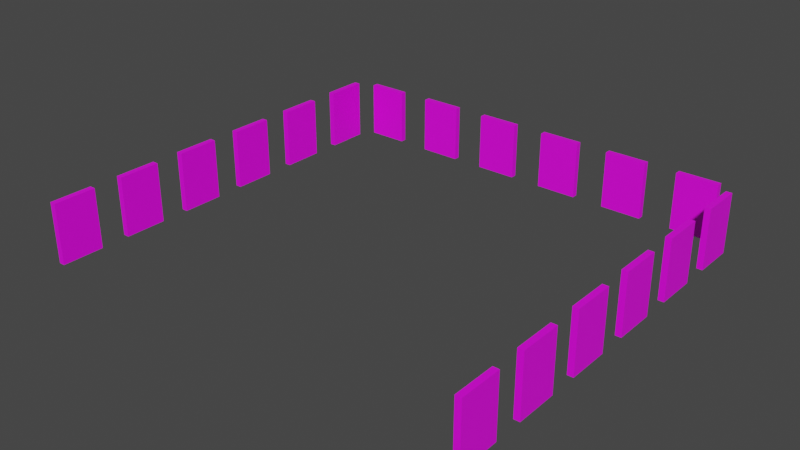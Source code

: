 # Source: comics.blend  (saved by Blender 2.93.20; exported with 4.5.12 LTS)
import bpy
from mathutils import Matrix  # noqa: F401  (used for matrix-valued properties, if any)

bpy.ops.wm.read_factory_settings(use_empty=True)
scene = bpy.context.scene
scene.name = 'Scene'

# ---- collections
col_garage = bpy.data.collections.new('Garage'); scene.collection.children.link(col_garage)

# ---- images (referenced by path relative to the original .blend; pixels are not part of the script)
import os
ASSET_DIR = os.environ.get("B2B_ASSET_DIR", "")  # directory of the original .blend (textures are referenced by path, not embedded)
HERE = os.path.dirname(os.path.abspath(__file__))  # packed textures are extracted next to this script under _unpacked/

def load_image(name, relpath, width, height, colorspace="sRGB"):
    """Load a texture the original file referenced (path relative to the .blend, or extracted next to this script)."""
    p = next((c for c in (os.path.join(HERE, relpath), os.path.join(ASSET_DIR, relpath)) if relpath and os.path.exists(c)), "")
    if p:
        img = bpy.data.images.load(p, check_existing=True)
        img.name = name
    else:  # same state as the original file: an image datablock whose file is absent (Cycles renders it pink)
        img = bpy.data.images.new(name, width, height)
        img.source = "FILE"
        img.filepath = "//" + (relpath or name)
    img.colorspace_settings.name = colorspace
    return img
img_c12_jpg = load_image('c12.jpg', 'c12.jpg', 1024, 1024, 'sRGB')
img_c11_jpg = load_image('c11.jpg', 'c11.jpg', 1024, 1024, 'sRGB')
img_c10_png = load_image('c10.png', 'c10.png', 1024, 1024, 'sRGB')
img_c9_jpg = load_image('c9.jpg', 'c9.jpg', 1024, 1024, 'sRGB')
img_c8_jpg = load_image('c8.jpg', 'c8.jpg', 1024, 1024, 'sRGB')
img_c7_jpg = load_image('c7.jpg', 'c7.jpg', 1024, 1024, 'sRGB')
img_c6_jpg = load_image('c6.jpg', 'c6.jpg', 1024, 1024, 'sRGB')
img_c5_jpg = load_image('c5.jpg', 'c5.jpg', 1024, 1024, 'sRGB')
img_c4_jpg = load_image('c4.jpg', 'c4.jpg', 1024, 1024, 'sRGB')
img_c3_jpg = load_image('c3.jpg', 'c3.jpg', 1024, 1024, 'sRGB')
img_c2_jpg = load_image('c2.jpg', 'c2.jpg', 1024, 1024, 'sRGB')
img_c1_jpg = load_image('c1.jpg', 'c1.jpg', 1024, 1024, 'sRGB')

# ---- materials (node trees are filled in below, after node groups)
mat_c12 = bpy.data.materials.new('c12')
mat_c12.use_transparent_shadow = False
mat_c11 = bpy.data.materials.new('c11')
mat_c11.use_transparent_shadow = False
mat_c10 = bpy.data.materials.new('c10')
mat_c10.use_transparent_shadow = False
mat_c9 = bpy.data.materials.new('c9')
mat_c9.use_transparent_shadow = False
mat_c8 = bpy.data.materials.new('c8')
mat_c8.use_transparent_shadow = False
mat_c7 = bpy.data.materials.new('c7')
mat_c7.use_transparent_shadow = False
mat_c6 = bpy.data.materials.new('c6')
mat_c6.use_transparent_shadow = False
mat_c5 = bpy.data.materials.new('c5')
mat_c5.use_transparent_shadow = False
mat_c4 = bpy.data.materials.new('c4')
mat_c4.use_transparent_shadow = False
mat_c3 = bpy.data.materials.new('c3')
mat_c3.use_transparent_shadow = False
mat_material = bpy.data.materials.new('Material')
mat_material.use_transparent_shadow = False
mat_c1 = bpy.data.materials.new('c1')
mat_c1.use_transparent_shadow = False

# ---- material node trees
mat_c12.use_nodes = True; mat_c12.node_tree.nodes.clear()
_N = mat_c12.node_tree.nodes; _L = mat_c12.node_tree.links
n0 = _N.new('ShaderNodeBsdfPrincipled'); n0.name = 'Principled BSDF'; n0.location = (10, 300)
n0.distribution = 'GGX'
n0.subsurface_method = 'BURLEY'
n0.inputs[3].default_value = 1.45
n0.inputs[27].default_value = (0.0, 0.0, 0.0, 1.0)
n0.inputs[28].default_value = 1.0
n1 = _N.new('ShaderNodeOutputMaterial'); n1.name = 'Material Output'; n1.location = (300, 300)
n2 = _N.new('ShaderNodeTexImage'); n2.name = 'Image Texture'; n2.location = (-280, 280)
n2.image = img_c12_jpg
_L.new(n0.outputs[0], n1.inputs[0])
_L.new(n2.outputs[0], n0.inputs[0])
n1.is_active_output = True
mat_c11.use_nodes = True; mat_c11.node_tree.nodes.clear()
_N = mat_c11.node_tree.nodes; _L = mat_c11.node_tree.links
n0 = _N.new('ShaderNodeBsdfPrincipled'); n0.name = 'Principled BSDF'; n0.location = (10, 300)
n0.distribution = 'GGX'
n0.subsurface_method = 'BURLEY'
n0.inputs[3].default_value = 1.45
n0.inputs[27].default_value = (0.0, 0.0, 0.0, 1.0)
n0.inputs[28].default_value = 1.0
n1 = _N.new('ShaderNodeOutputMaterial'); n1.name = 'Material Output'; n1.location = (300, 300)
n2 = _N.new('ShaderNodeTexImage'); n2.name = 'Image Texture'; n2.location = (-280, 280)
n2.image = img_c11_jpg
_L.new(n0.outputs[0], n1.inputs[0])
_L.new(n2.outputs[0], n0.inputs[0])
n1.is_active_output = True
mat_c10.use_nodes = True; mat_c10.node_tree.nodes.clear()
_N = mat_c10.node_tree.nodes; _L = mat_c10.node_tree.links
n0 = _N.new('ShaderNodeBsdfPrincipled'); n0.name = 'Principled BSDF'; n0.location = (10, 300)
n0.distribution = 'GGX'
n0.subsurface_method = 'BURLEY'
n0.inputs[3].default_value = 1.45
n0.inputs[27].default_value = (0.0, 0.0, 0.0, 1.0)
n0.inputs[28].default_value = 1.0
n1 = _N.new('ShaderNodeOutputMaterial'); n1.name = 'Material Output'; n1.location = (300, 300)
n2 = _N.new('ShaderNodeTexImage'); n2.name = 'Image Texture'; n2.location = (-280, 280)
n2.image = img_c10_png
_L.new(n0.outputs[0], n1.inputs[0])
_L.new(n2.outputs[0], n0.inputs[0])
n1.is_active_output = True
mat_c9.use_nodes = True; mat_c9.node_tree.nodes.clear()
_N = mat_c9.node_tree.nodes; _L = mat_c9.node_tree.links
n0 = _N.new('ShaderNodeBsdfPrincipled'); n0.name = 'Principled BSDF'; n0.location = (10, 300)
n0.distribution = 'GGX'
n0.subsurface_method = 'BURLEY'
n0.inputs[3].default_value = 1.45
n0.inputs[27].default_value = (0.0, 0.0, 0.0, 1.0)
n0.inputs[28].default_value = 1.0
n1 = _N.new('ShaderNodeOutputMaterial'); n1.name = 'Material Output'; n1.location = (300, 300)
n2 = _N.new('ShaderNodeTexImage'); n2.name = 'Image Texture'; n2.location = (-280, 280)
n2.image = img_c9_jpg
_L.new(n0.outputs[0], n1.inputs[0])
_L.new(n2.outputs[0], n0.inputs[0])
n1.is_active_output = True
mat_c8.use_nodes = True; mat_c8.node_tree.nodes.clear()
_N = mat_c8.node_tree.nodes; _L = mat_c8.node_tree.links
n0 = _N.new('ShaderNodeBsdfPrincipled'); n0.name = 'Principled BSDF'; n0.location = (10, 300)
n0.distribution = 'GGX'
n0.subsurface_method = 'BURLEY'
n0.inputs[3].default_value = 1.45
n0.inputs[27].default_value = (0.0, 0.0, 0.0, 1.0)
n0.inputs[28].default_value = 1.0
n1 = _N.new('ShaderNodeOutputMaterial'); n1.name = 'Material Output'; n1.location = (300, 300)
n2 = _N.new('ShaderNodeTexImage'); n2.name = 'Image Texture'; n2.location = (-280, 280)
n2.image = img_c8_jpg
_L.new(n0.outputs[0], n1.inputs[0])
_L.new(n2.outputs[0], n0.inputs[0])
n1.is_active_output = True
mat_c7.use_nodes = True; mat_c7.node_tree.nodes.clear()
_N = mat_c7.node_tree.nodes; _L = mat_c7.node_tree.links
n0 = _N.new('ShaderNodeBsdfPrincipled'); n0.name = 'Principled BSDF'; n0.location = (10, 300)
n0.distribution = 'GGX'
n0.subsurface_method = 'BURLEY'
n0.inputs[3].default_value = 1.45
n0.inputs[27].default_value = (0.0, 0.0, 0.0, 1.0)
n0.inputs[28].default_value = 1.0
n1 = _N.new('ShaderNodeOutputMaterial'); n1.name = 'Material Output'; n1.location = (300, 300)
n2 = _N.new('ShaderNodeTexImage'); n2.name = 'Image Texture'; n2.location = (-280, 280)
n2.image = img_c7_jpg
_L.new(n0.outputs[0], n1.inputs[0])
_L.new(n2.outputs[0], n0.inputs[0])
n1.is_active_output = True
mat_c6.use_nodes = True; mat_c6.node_tree.nodes.clear()
_N = mat_c6.node_tree.nodes; _L = mat_c6.node_tree.links
n0 = _N.new('ShaderNodeBsdfPrincipled'); n0.name = 'Principled BSDF'; n0.location = (10, 300)
n0.distribution = 'GGX'
n0.subsurface_method = 'BURLEY'
n0.inputs[3].default_value = 1.45
n0.inputs[27].default_value = (0.0, 0.0, 0.0, 1.0)
n0.inputs[28].default_value = 1.0
n1 = _N.new('ShaderNodeOutputMaterial'); n1.name = 'Material Output'; n1.location = (300, 300)
n2 = _N.new('ShaderNodeTexImage'); n2.name = 'Image Texture'; n2.location = (-280, 280)
n2.image = img_c6_jpg
_L.new(n0.outputs[0], n1.inputs[0])
_L.new(n2.outputs[0], n0.inputs[0])
n1.is_active_output = True
mat_c5.use_nodes = True; mat_c5.node_tree.nodes.clear()
_N = mat_c5.node_tree.nodes; _L = mat_c5.node_tree.links
n0 = _N.new('ShaderNodeBsdfPrincipled'); n0.name = 'Principled BSDF'; n0.location = (10, 300)
n0.distribution = 'GGX'
n0.subsurface_method = 'BURLEY'
n0.inputs[3].default_value = 1.45
n0.inputs[27].default_value = (0.0, 0.0, 0.0, 1.0)
n0.inputs[28].default_value = 1.0
n1 = _N.new('ShaderNodeOutputMaterial'); n1.name = 'Material Output'; n1.location = (300, 300)
n2 = _N.new('ShaderNodeTexImage'); n2.name = 'Image Texture'; n2.location = (-280, 280)
n2.image = img_c5_jpg
_L.new(n0.outputs[0], n1.inputs[0])
_L.new(n2.outputs[0], n0.inputs[0])
n1.is_active_output = True
mat_c4.use_nodes = True; mat_c4.node_tree.nodes.clear()
_N = mat_c4.node_tree.nodes; _L = mat_c4.node_tree.links
n0 = _N.new('ShaderNodeBsdfPrincipled'); n0.name = 'Principled BSDF'; n0.location = (10, 300)
n0.distribution = 'GGX'
n0.subsurface_method = 'BURLEY'
n0.inputs[3].default_value = 1.45
n0.inputs[27].default_value = (0.0, 0.0, 0.0, 1.0)
n0.inputs[28].default_value = 1.0
n1 = _N.new('ShaderNodeOutputMaterial'); n1.name = 'Material Output'; n1.location = (300, 300)
n2 = _N.new('ShaderNodeTexImage'); n2.name = 'Image Texture'; n2.location = (-280, 280)
n2.image = img_c4_jpg
_L.new(n0.outputs[0], n1.inputs[0])
_L.new(n2.outputs[0], n0.inputs[0])
n1.is_active_output = True
mat_c3.use_nodes = True; mat_c3.node_tree.nodes.clear()
_N = mat_c3.node_tree.nodes; _L = mat_c3.node_tree.links
n0 = _N.new('ShaderNodeBsdfPrincipled'); n0.name = 'Principled BSDF'; n0.location = (10, 300)
n0.distribution = 'GGX'
n0.subsurface_method = 'BURLEY'
n0.inputs[3].default_value = 1.45
n0.inputs[27].default_value = (0.0, 0.0, 0.0, 1.0)
n0.inputs[28].default_value = 1.0
n1 = _N.new('ShaderNodeOutputMaterial'); n1.name = 'Material Output'; n1.location = (300, 300)
n2 = _N.new('ShaderNodeTexImage'); n2.name = 'Image Texture'; n2.location = (-280, 280)
n2.image = img_c3_jpg
_L.new(n0.outputs[0], n1.inputs[0])
_L.new(n2.outputs[0], n0.inputs[0])
n1.is_active_output = True
mat_material.use_nodes = True; mat_material.node_tree.nodes.clear()
_N = mat_material.node_tree.nodes; _L = mat_material.node_tree.links
n0 = _N.new('ShaderNodeBsdfPrincipled'); n0.name = 'Principled BSDF'; n0.location = (10, 300)
n0.distribution = 'GGX'
n0.subsurface_method = 'BURLEY'
n0.inputs[3].default_value = 1.45
n0.inputs[27].default_value = (0.0, 0.0, 0.0, 1.0)
n0.inputs[28].default_value = 1.0
n1 = _N.new('ShaderNodeOutputMaterial'); n1.name = 'Material Output'; n1.location = (300, 300)
n2 = _N.new('ShaderNodeTexImage'); n2.name = 'Image Texture'; n2.location = (-280, 280)
n2.image = img_c2_jpg
_L.new(n0.outputs[0], n1.inputs[0])
_L.new(n2.outputs[0], n0.inputs[0])
n1.is_active_output = True
mat_c1.use_nodes = True; mat_c1.node_tree.nodes.clear()
_N = mat_c1.node_tree.nodes; _L = mat_c1.node_tree.links
n0 = _N.new('ShaderNodeBsdfPrincipled'); n0.name = 'Principled BSDF'; n0.location = (10, 300)
n0.distribution = 'GGX'
n0.subsurface_method = 'BURLEY'
n0.inputs[3].default_value = 1.45
n0.inputs[27].default_value = (0.0, 0.0, 0.0, 1.0)
n0.inputs[28].default_value = 1.0
n1 = _N.new('ShaderNodeOutputMaterial'); n1.name = 'Material Output'; n1.location = (300, 300)
n2 = _N.new('ShaderNodeTexImage'); n2.name = 'Image Texture'; n2.location = (-280, 280)
n2.image = img_c1_jpg
_L.new(n0.outputs[0], n1.inputs[0])
_L.new(n2.outputs[0], n0.inputs[0])
n1.is_active_output = True

# ---- world
world_world = bpy.data.worlds.new('World'); scene.world = world_world
world_world.use_nodes = True; world_world.node_tree.nodes.clear()
_N = world_world.node_tree.nodes; _L = world_world.node_tree.links
n0 = _N.new('ShaderNodeOutputWorld'); n0.name = 'World Output'; n0.location = (300, 300)
n1 = _N.new('ShaderNodeBackground'); n1.name = 'Background'; n1.location = (10, 300)
n1.inputs[0].default_value = (0.05088, 0.05088, 0.05088, 1.0)
_L.new(n1.outputs[0], n0.inputs[0])
n0.is_active_output = True
world_world.color = (0.05088, 0.05088, 0.05088)
world_world.use_sun_shadow = False
world_world.sun_shadow_jitter_overblur = 0.0

# ---- meshes
me_plano_004 = bpy.data.meshes.new('Plano.004')
me_plano_004.from_pydata([(6.474, 0.7789, 1.558), (6.474, 0.7789, 0.5445), (6.474, 1.482, 0.5445), (6.474, 1.482, 1.558), (6.374, 0.7789, 1.558), (6.374, 0.7789, 0.5445), (6.374, 1.482, 0.5445), (6.374, 1.482, 1.558)], [], [(2, 3, 0, 1), (6, 5, 4, 7), (0, 3, 7, 4), (1, 0, 4, 5), (3, 2, 6, 7), (2, 1, 5, 6)])
_uv = me_plano_004.uv_layers.new(name='MapaUV')
_uv.uv.foreach_set('vector', [1.0, 0.0, 1.0, 0.9532, 0.0, 0.9532, 2.384e-07, 0.0, 1.0, 0.0, 2.384e-07, 0.0, 0.0, 0.9532, 1.0, 0.9532, 0.0, 0.9532, 1.0, 0.9532, 1.0, 0.9532, 0.0, 0.9532, 2.384e-07, 0.0, 0.0, 0.9532, 0.0, 0.9532, 2.384e-07, 0.0, 1.0, 0.9532, 1.0, 0.0, 1.0, 0.0, 1.0, 0.9532, 1.0, 0.0, 2.384e-07, 0.0, 2.384e-07, 0.0, 1.0, 0.0])
me_plano_004.materials.append(mat_c12)
me_plano_004.use_remesh_fix_poles = True
me_plano_004.use_remesh_preserve_attributes = False
me_plano_004.update()
me_plano_005 = bpy.data.meshes.new('Plano.005')
me_plano_005.from_pydata([(6.374, 2.672, 0.5441), (6.374, 2.672, 1.558), (6.374, 1.968, 0.5441), (6.374, 1.968, 1.558), (6.474, 1.968, 0.5441), (6.474, 2.672, 0.5441), (6.474, 1.968, 1.558), (6.474, 2.672, 1.558)], [], [(0, 1, 3, 2), (5, 4, 6, 7), (1, 0, 5, 7), (0, 2, 4, 5), (2, 3, 6, 4), (3, 1, 7, 6)])
_uv = me_plano_005.uv_layers.new(name='MapaUV')
_uv.uv.foreach_set('vector', [0.8587, 0.6371, 0.923, 0.6371, 0.923, 0.592, 0.8587, 0.592, 1.0, 0.0, 2.98e-07, 0.0, 0.0, 0.9307, 1.0, 0.9307, 0.923, 0.6371, 0.8587, 0.6371, 0.8587, 0.6371, 0.923, 0.6371, 0.8587, 0.6371, 0.8587, 0.592, 0.8587, 0.592, 0.8587, 0.6371, 0.8587, 0.592, 0.923, 0.592, 0.923, 0.592, 0.8587, 0.592, 0.923, 0.592, 0.923, 0.6371, 0.923, 0.6371, 0.923, 0.592])
me_plano_005.materials.append(mat_c11)
me_plano_005.use_remesh_fix_poles = True
me_plano_005.use_remesh_preserve_attributes = False
me_plano_005.update()
me_plano_006 = bpy.data.meshes.new('Plano.006')
me_plano_006.from_pydata([(6.374, 3.864, 0.5412), (6.374, 3.864, 1.561), (6.374, 3.155, 0.5412), (6.374, 3.155, 1.561), (6.474, 3.155, 0.5412), (6.474, 3.864, 0.5412), (6.474, 3.155, 1.561), (6.474, 3.864, 1.561)], [], [(0, 1, 3, 2), (5, 4, 6, 7), (1, 0, 5, 7), (0, 2, 4, 5), (2, 3, 6, 4), (3, 1, 7, 6)])
_uv = me_plano_006.uv_layers.new(name='MapaUV')
_uv.uv.foreach_set('vector', [0.8585, 0.7134, 0.9232, 0.7134, 0.9232, 0.668, 0.8585, 0.668, 1.0, 0.0, 0.0, 5.96e-08, 2.98e-07, 1.0, 1.0, 1.0, 0.9232, 0.7134, 0.8585, 0.7134, 0.8585, 0.7134, 0.9232, 0.7134, 0.8585, 0.7134, 0.8585, 0.668, 0.8585, 0.668, 0.8585, 0.7134, 0.8585, 0.668, 0.9232, 0.668, 0.9232, 0.668, 0.8585, 0.668, 0.9232, 0.668, 0.9232, 0.7134, 0.9232, 0.7134, 0.9232, 0.668])
me_plano_006.materials.append(mat_c10)
me_plano_006.use_remesh_fix_poles = True
me_plano_006.use_remesh_preserve_attributes = False
me_plano_006.update()
me_plano_008 = bpy.data.meshes.new('Plano.008')
me_plano_008.from_pydata([(6.374, 5.049, 0.5458), (6.374, 5.049, 1.556), (6.374, 4.349, 0.5458), (6.374, 4.349, 1.556), (6.474, 4.349, 0.5458), (6.474, 5.049, 0.5458), (6.474, 4.349, 1.556), (6.474, 5.049, 1.556)], [], [(0, 1, 3, 2), (5, 4, 6, 7), (1, 0, 5, 7), (0, 2, 4, 5), (2, 3, 6, 4), (3, 1, 7, 6)])
_uv = me_plano_008.uv_layers.new(name='MapaUV')
_uv.uv.foreach_set('vector', [0.8588, 0.7893, 0.9229, 0.7893, 0.9229, 0.7445, 0.8588, 0.7445, 1.0, 0.0, 0.0, 5.96e-08, 0.0, 1.0, 1.0, 1.0, 0.9229, 0.7893, 0.8588, 0.7893, 0.8588, 0.7893, 0.9229, 0.7893, 0.8588, 0.7893, 0.8588, 0.7445, 0.8588, 0.7445, 0.8588, 0.7893, 0.8588, 0.7445, 0.9229, 0.7445, 0.9229, 0.7445, 0.8588, 0.7445, 0.9229, 0.7445, 0.9229, 0.7893, 0.9229, 0.7893, 0.9229, 0.7445])
me_plano_008.materials.append(mat_c9)
me_plano_008.use_remesh_fix_poles = True
me_plano_008.use_remesh_preserve_attributes = False
me_plano_008.update()
me_plano_009 = bpy.data.meshes.new('Plano.009')
me_plano_009.from_pydata([(6.374, 6.238, 0.546), (6.374, 6.238, 1.556), (6.374, 5.539, 0.546), (6.374, 5.539, 1.556), (6.474, 5.539, 0.546), (6.474, 6.238, 0.546), (6.474, 5.539, 1.556), (6.474, 6.238, 1.556)], [], [(0, 1, 3, 2), (5, 4, 6, 7), (2, 3, 6, 4), (3, 1, 7, 6), (1, 0, 5, 7), (0, 2, 4, 5)])
_uv = me_plano_009.uv_layers.new(name='MapaUV')
_uv.uv.foreach_set('vector', [0.8588, 0.8654, 0.9229, 0.8654, 0.9229, 0.8206, 0.8588, 0.8206, 1.0, 0.0, 0.0, 5.96e-08, 0.0, 1.0, 1.0, 1.0, 0.8588, 0.8206, 0.9229, 0.8206, 0.9229, 0.8206, 0.8588, 0.8206, 0.9229, 0.8206, 0.9229, 0.8654, 0.9229, 0.8654, 0.9229, 0.8206, 0.9229, 0.8654, 0.8588, 0.8654, 0.8588, 0.8654, 0.9229, 0.8654, 0.8588, 0.8654, 0.8588, 0.8206, 0.8588, 0.8206, 0.8588, 0.8654])
me_plano_009.materials.append(mat_c8)
me_plano_009.use_remesh_fix_poles = True
me_plano_009.use_remesh_preserve_attributes = False
me_plano_009.update()
me_plano_011 = bpy.data.meshes.new('Plano.011')
me_plano_011.from_pydata([(6.374, 7.43, 0.5439), (6.374, 7.43, 1.558), (6.374, 6.726, 0.5439), (6.374, 6.726, 1.558), (6.474, 6.726, 0.5439), (6.474, 7.43, 0.5439), (6.474, 6.726, 1.558), (6.474, 7.43, 1.558)], [], [(0, 1, 3, 2), (5, 4, 6, 7), (0, 2, 4, 5), (2, 3, 6, 4), (3, 1, 7, 6), (1, 0, 5, 7)])
_uv = me_plano_011.uv_layers.new(name='MapaUV')
_uv.uv.foreach_set('vector', [0.8587, 0.9417, 0.923, 0.9417, 0.923, 0.8966, 0.8587, 0.8966, 1.0, 0.0, 0.0, 5.96e-08, 0.0, 1.0, 1.0, 1.0, 0.8587, 0.9417, 0.8587, 0.8966, 0.8587, 0.8966, 0.8587, 0.9417, 0.8587, 0.8966, 0.923, 0.8966, 0.923, 0.8966, 0.8587, 0.8966, 0.923, 0.8966, 0.923, 0.9417, 0.923, 0.9417, 0.923, 0.8966, 0.923, 0.9417, 0.8587, 0.9417, 0.8587, 0.9417, 0.923, 0.9417])
me_plano_011.materials.append(mat_c7)
me_plano_011.use_remesh_fix_poles = True
me_plano_011.use_remesh_preserve_attributes = False
me_plano_011.update()
me_plano_012 = bpy.data.meshes.new('Plano.012')
me_plano_012.from_pydata([(6.679, 7.701, 0.5792), (6.679, 7.701, 1.523), (7.362, 7.701, 0.5792), (7.362, 7.701, 1.523), (6.679, 7.601, 0.5792), (6.679, 7.601, 1.523), (7.362, 7.601, 0.5792), (7.362, 7.601, 1.523)], [], [(0, 1, 5, 4), (1, 3, 7, 5), (6, 4, 5, 7), (3, 2, 6, 7), (2, 3, 1, 0), (2, 0, 4, 6)])
_uv = me_plano_012.uv_layers.new(name='MapaUV')
_uv.uv.foreach_set('vector', [0.6925, 0.48, 0.6327, 0.48, 0.6327, 0.48, 0.6925, 0.48, 0.6327, 0.48, 0.6327, 0.4362, 0.6327, 0.4362, 0.6327, 0.48, 1.0, 0.0, 0.0, 5.96e-08, 0.0, 1.0, 1.0, 1.0, 0.6327, 0.4362, 0.6925, 0.4362, 0.6925, 0.4362, 0.6327, 0.4362, 0.6925, 0.4362, 0.6327, 0.4362, 0.6327, 0.48, 0.6925, 0.48, 0.6925, 0.4362, 0.6925, 0.48, 0.6925, 0.48, 0.6925, 0.4362])
me_plano_012.materials.append(mat_c6)
me_plano_012.use_remesh_fix_poles = True
me_plano_012.use_remesh_preserve_attributes = False
me_plano_012.update()
me_plano_013 = bpy.data.meshes.new('Plano.013')
me_plano_013.from_pydata([(8.612, 7.701, 0.5697), (8.612, 7.701, 1.532), (7.909, 7.701, 0.5697), (7.909, 7.701, 1.532), (7.909, 7.601, 0.5697), (8.612, 7.601, 0.5697), (7.909, 7.601, 1.532), (8.612, 7.601, 1.532)], [], [(0, 1, 3, 2), (5, 4, 6, 7), (1, 0, 5, 7), (0, 2, 4, 5), (2, 3, 6, 4), (3, 1, 7, 6)])
_uv = me_plano_013.uv_layers.new(name='MapaUV')
_uv.uv.foreach_set('vector', [0.6931, 0.3562, 0.6321, 0.3562, 0.6321, 0.4012, 0.6931, 0.4012, 1.0, 0.0, 0.0, 5.96e-08, 0.0, 1.0, 1.0, 1.0, 0.6321, 0.3562, 0.6931, 0.3562, 0.6931, 0.3562, 0.6321, 0.3562, 0.6931, 0.3562, 0.6931, 0.4012, 0.6931, 0.4012, 0.6931, 0.3562, 0.6931, 0.4012, 0.6321, 0.4012, 0.6321, 0.4012, 0.6931, 0.4012, 0.6321, 0.4012, 0.6321, 0.3562, 0.6321, 0.3562, 0.6321, 0.4012])
me_plano_013.materials.append(mat_c5)
me_plano_013.use_remesh_fix_poles = True
me_plano_013.use_remesh_preserve_attributes = False
me_plano_013.update()
me_plano_014 = bpy.data.meshes.new('Plano.014')
me_plano_014.from_pydata([(9.851, 7.701, 0.5709), (9.851, 7.701, 1.531), (9.15, 7.701, 0.5709), (9.15, 7.701, 1.531), (9.15, 7.601, 0.5709), (9.851, 7.601, 0.5709), (9.15, 7.601, 1.531), (9.851, 7.601, 1.531)], [], [(0, 1, 3, 2), (5, 4, 6, 7), (2, 3, 6, 4), (3, 1, 7, 6), (1, 0, 5, 7), (0, 2, 4, 5)])
_uv = me_plano_014.uv_layers.new(name='MapaUV')
_uv.uv.foreach_set('vector', [0.693, 0.2769, 0.6321, 0.2769, 0.6321, 0.3217, 0.693, 0.3217, 1.0, 0.0, 0.0, 5.96e-08, 0.0, 1.0, 1.0, 1.0, 0.693, 0.3217, 0.6321, 0.3217, 0.6321, 0.3217, 0.693, 0.3217, 0.6321, 0.3217, 0.6321, 0.2769, 0.6321, 0.2769, 0.6321, 0.3217, 0.6321, 0.2769, 0.693, 0.2769, 0.693, 0.2769, 0.6321, 0.2769, 0.693, 0.2769, 0.693, 0.3217, 0.693, 0.3217, 0.693, 0.2769])
me_plano_014.materials.append(mat_c4)
me_plano_014.use_remesh_fix_poles = True
me_plano_014.use_remesh_preserve_attributes = False
me_plano_014.update()
me_plano_015 = bpy.data.meshes.new('Plano.015')
me_plano_015.from_pydata([(11.09, 7.701, 0.5692), (11.09, 7.701, 1.533), (10.39, 7.701, 0.5692), (10.39, 7.701, 1.533), (10.39, 7.601, 0.5692), (10.39, 7.601, 1.533), (11.09, 7.601, 0.5692), (11.09, 7.601, 1.533)], [], [(0, 1, 3, 2), (6, 4, 5, 7), (1, 0, 6, 7), (0, 2, 4, 6), (3, 1, 7, 5), (2, 3, 5, 4)])
_uv = me_plano_015.uv_layers.new(name='MapaUV')
_uv.uv.foreach_set('vector', [0.6931, 0.1974, 0.632, 0.1974, 0.632, 0.2425, 0.6931, 0.2425, 1.0, 0.0, 0.0, 5.96e-08, 0.0, 1.0, 1.0, 1.0, 0.632, 0.1974, 0.6931, 0.1974, 0.6931, 0.1974, 0.632, 0.1974, 0.6931, 0.1974, 0.6931, 0.2425, 0.6931, 0.2425, 0.6931, 0.1974, 0.632, 0.2425, 0.632, 0.1974, 0.632, 0.1974, 0.632, 0.2425, 0.6931, 0.2425, 0.632, 0.2425, 0.632, 0.2425, 0.6931, 0.2425])
me_plano_015.materials.append(mat_c3)
me_plano_015.use_remesh_fix_poles = True
me_plano_015.use_remesh_preserve_attributes = False
me_plano_015.update()
me_plano_016 = bpy.data.meshes.new('Plano.016')
me_plano_016.from_pydata([(12.33, 7.701, 0.5676), (12.33, 7.701, 1.534), (11.63, 7.701, 0.5676), (11.63, 7.701, 1.534), (11.63, 7.601, 0.5676), (12.33, 7.601, 0.5676), (11.63, 7.601, 1.534), (12.33, 7.601, 1.534)], [], [(0, 1, 3, 2), (5, 4, 6, 7), (2, 3, 6, 4), (3, 1, 7, 6), (1, 0, 5, 7), (0, 2, 4, 5)])
_uv = me_plano_016.uv_layers.new(name='MapaUV')
_uv.uv.foreach_set('vector', [0.6932, 0.1179, 0.6319, 0.1179, 0.6319, 0.1632, 0.6932, 0.1632, 1.0, 0.0, 0.0, 5.96e-08, 0.0, 1.0, 1.0, 1.0, 0.6932, 0.1632, 0.6319, 0.1632, 0.6319, 0.1632, 0.6932, 0.1632, 0.6319, 0.1632, 0.6319, 0.1179, 0.6319, 0.1179, 0.6319, 0.1632, 0.6319, 0.1179, 0.6932, 0.1179, 0.6932, 0.1179, 0.6319, 0.1179, 0.6932, 0.1179, 0.6932, 0.1632, 0.6932, 0.1632, 0.6932, 0.1179])
me_plano_016.materials.append(mat_material)
me_plano_016.use_remesh_fix_poles = True
me_plano_016.use_remesh_preserve_attributes = False
me_plano_016.update()
me_plano_017 = bpy.data.meshes.new('Plano.017')
me_plano_017.from_pydata([(13.57, 7.701, 0.5702), (13.57, 7.701, 1.532), (12.87, 7.701, 0.5702), (12.87, 7.701, 1.532), (12.87, 7.601, 0.5702), (13.57, 7.601, 0.5702), (12.87, 7.601, 1.532), (13.57, 7.601, 1.532)], [], [(0, 1, 3, 2), (5, 4, 6, 7), (2, 3, 6, 4), (3, 1, 7, 6), (1, 0, 5, 7), (0, 2, 4, 5)])
_uv = me_plano_017.uv_layers.new(name='MapaUV')
_uv.uv.foreach_set('vector', [0.6931, 0.03869, 0.6321, 0.03869, 0.6321, 0.08362, 0.6931, 0.08362, 1.0, 0.0, 0.0, 5.96e-08, 0.0, 1.0, 1.0, 1.0, 0.6931, 0.08362, 0.6321, 0.08362, 0.6321, 0.08362, 0.6931, 0.08362, 0.6321, 0.08362, 0.6321, 0.03869, 0.6321, 0.03869, 0.6321, 0.08362, 0.6321, 0.03869, 0.6931, 0.03869, 0.6931, 0.03869, 0.6321, 0.03869, 0.6931, 0.03869, 0.6931, 0.08362, 0.6931, 0.08362, 0.6931, 0.03869])
me_plano_017.materials.append(mat_c1)
me_plano_017.use_remesh_fix_poles = True
me_plano_017.use_remesh_preserve_attributes = False
me_plano_017.update()
me_plano_019 = bpy.data.meshes.new('Plano.019')
me_plano_019.from_pydata([(13.87, 7.431, 0.5464), (13.87, 7.431, 1.556), (13.87, 6.731, 0.5464), (13.87, 6.731, 1.556), (13.77, 7.431, 1.556), (13.77, 7.431, 0.5464), (13.77, 6.731, 0.5464), (13.77, 6.731, 1.556)], [], [(2, 3, 1, 0), (6, 5, 4, 7), (1, 3, 7, 4), (0, 1, 4, 5), (3, 2, 6, 7), (2, 0, 5, 6)])
_uv = me_plano_019.uv_layers.new(name='MapaUV')
_uv.uv.foreach_set('vector', [0.9228, 0.4183, 0.8588, 0.4183, 0.8588, 0.4631, 0.9228, 0.4631, 1.0, 0.0, 0.0, 5.96e-08, 0.0, 1.0, 1.0, 1.0, 0.8588, 0.4631, 0.8588, 0.4183, 0.8588, 0.4183, 0.8588, 0.4631, 0.9228, 0.4631, 0.8588, 0.4631, 0.8588, 0.4631, 0.9228, 0.4631, 0.8588, 0.4183, 0.9228, 0.4183, 0.9228, 0.4183, 0.8588, 0.4183, 0.9228, 0.4183, 0.9228, 0.4631, 0.9228, 0.4631, 0.9228, 0.4183])
me_plano_019.materials.append(mat_c11)
me_plano_019.use_remesh_fix_poles = True
me_plano_019.use_remesh_preserve_attributes = False
me_plano_019.update()
me_plano_020 = bpy.data.meshes.new('Plano.020')
me_plano_020.from_pydata([(13.87, 5.539, 0.5454), (13.87, 5.539, 1.557), (13.87, 6.241, 0.5454), (13.87, 6.241, 1.557), (13.77, 6.241, 0.5454), (13.77, 6.241, 1.557), (13.77, 5.539, 0.5454), (13.77, 5.539, 1.557)], [], [(0, 1, 3, 2), (6, 4, 5, 7), (1, 0, 6, 7), (0, 2, 4, 6), (3, 1, 7, 5), (2, 3, 5, 4)])
_uv = me_plano_020.uv_layers.new(name='MapaUV')
_uv.uv.foreach_set('vector', [0.9229, 0.342, 0.8588, 0.342, 0.8588, 0.387, 0.9229, 0.387, 1.0, 0.0, 0.0, 5.96e-08, 0.0, 1.0, 1.0, 1.0, 0.8588, 0.342, 0.9229, 0.342, 0.9229, 0.342, 0.8588, 0.342, 0.9229, 0.342, 0.9229, 0.387, 0.9229, 0.387, 0.9229, 0.342, 0.8588, 0.387, 0.8588, 0.342, 0.8588, 0.342, 0.8588, 0.387, 0.9229, 0.387, 0.8588, 0.387, 0.8588, 0.387, 0.9229, 0.387])
me_plano_020.materials.append(mat_c9)
me_plano_020.use_remesh_fix_poles = True
me_plano_020.use_remesh_preserve_attributes = False
me_plano_020.update()
me_plano_021 = bpy.data.meshes.new('Plano.021')
me_plano_021.from_pydata([(13.87, 4.349, 0.5458), (13.87, 4.349, 1.556), (13.87, 5.05, 0.5458), (13.87, 5.05, 1.556), (13.77, 5.05, 0.5458), (13.77, 4.349, 0.5458), (13.77, 5.05, 1.556), (13.77, 4.349, 1.556)], [], [(0, 1, 3, 2), (5, 4, 6, 7), (1, 0, 5, 7), (0, 2, 4, 5), (2, 3, 6, 4), (3, 1, 7, 6)])
_uv = me_plano_021.uv_layers.new(name='MapaUV')
_uv.uv.foreach_set('vector', [0.9229, 0.2658, 0.8588, 0.2658, 0.8588, 0.3107, 0.9229, 0.3107, 1.0, 0.0, 0.0, 5.96e-08, 0.0, 1.0, 1.0, 1.0, 0.8588, 0.2658, 0.9229, 0.2658, 0.9229, 0.2658, 0.8588, 0.2658, 0.9229, 0.2658, 0.9229, 0.3107, 0.9229, 0.3107, 0.9229, 0.2658, 0.9229, 0.3107, 0.8588, 0.3107, 0.8588, 0.3107, 0.9229, 0.3107, 0.8588, 0.3107, 0.8588, 0.2658, 0.8588, 0.2658, 0.8588, 0.3107])
me_plano_021.materials.append(mat_c7)
me_plano_021.use_remesh_fix_poles = True
me_plano_021.use_remesh_preserve_attributes = False
me_plano_021.update()
me_plano_022 = bpy.data.meshes.new('Plano.022')
me_plano_022.from_pydata([(13.87, 3.155, 0.543), (13.87, 3.155, 1.559), (13.87, 3.862, 0.543), (13.87, 3.862, 1.559), (13.77, 3.862, 0.543), (13.77, 3.862, 1.559), (13.77, 3.155, 0.543), (13.77, 3.155, 1.559)], [], [(0, 1, 3, 2), (6, 4, 5, 7), (3, 1, 7, 5), (2, 3, 5, 4), (1, 0, 6, 7), (0, 2, 4, 6)])
_uv = me_plano_022.uv_layers.new(name='MapaUV')
_uv.uv.foreach_set('vector', [0.923, 0.1894, 0.8586, 0.1894, 0.8586, 0.2347, 0.923, 0.2347, 1.0, 0.0, 0.0, 5.96e-08, 3.576e-07, 1.0, 1.0, 1.0, 0.8586, 0.2347, 0.8586, 0.1894, 0.8586, 0.1894, 0.8586, 0.2347, 0.923, 0.2347, 0.8586, 0.2347, 0.8586, 0.2347, 0.923, 0.2347, 0.8586, 0.1894, 0.923, 0.1894, 0.923, 0.1894, 0.8586, 0.1894, 0.923, 0.1894, 0.923, 0.2347, 0.923, 0.2347, 0.923, 0.1894])
me_plano_022.materials.append(mat_c5)
me_plano_022.use_remesh_fix_poles = True
me_plano_022.use_remesh_preserve_attributes = False
me_plano_022.update()
me_plano_023 = bpy.data.meshes.new('Plano.023')
me_plano_023.from_pydata([(13.87, 1.966, 0.5437), (13.87, 1.966, 1.558), (13.87, 2.671, 0.5437), (13.87, 2.671, 1.558), (13.77, 2.671, 0.5437), (13.77, 2.671, 1.558), (13.77, 1.966, 0.5437), (13.77, 1.966, 1.558)], [], [(0, 1, 3, 2), (6, 4, 5, 7), (1, 0, 6, 7), (0, 2, 4, 6), (3, 1, 7, 5), (2, 3, 5, 4)])
_uv = me_plano_023.uv_layers.new(name='MapaUV')
_uv.uv.foreach_set('vector', [0.923, 0.1133, 0.8587, 0.1133, 0.8587, 0.1584, 0.923, 0.1584, 1.0, 0.0, 0.0, 5.96e-08, 3.576e-07, 1.0, 1.0, 1.0, 0.8587, 0.1133, 0.923, 0.1133, 0.923, 0.1133, 0.8587, 0.1133, 0.923, 0.1133, 0.923, 0.1584, 0.923, 0.1584, 0.923, 0.1133, 0.8587, 0.1584, 0.8587, 0.1133, 0.8587, 0.1133, 0.8587, 0.1584, 0.923, 0.1584, 0.8587, 0.1584, 0.8587, 0.1584, 0.923, 0.1584])
me_plano_023.materials.append(mat_c3)
me_plano_023.use_remesh_fix_poles = True
me_plano_023.use_remesh_preserve_attributes = False
me_plano_023.update()
me_plano_024 = bpy.data.meshes.new('Plano.024')
me_plano_024.from_pydata([(13.87, 0.7765, 0.5452), (13.87, 0.7765, 1.557), (13.87, 1.479, 0.5452), (13.87, 1.479, 1.557), (13.77, 1.479, 0.5452), (13.77, 0.7765, 0.5452), (13.77, 1.479, 1.557), (13.77, 0.7765, 1.557)], [], [(0, 1, 3, 2), (5, 4, 6, 7), (1, 0, 5, 7), (0, 2, 4, 5), (2, 3, 6, 4), (3, 1, 7, 6)])
_uv = me_plano_024.uv_layers.new(name='MapaUV')
_uv.uv.foreach_set('vector', [0.9229, 0.03715, 0.8588, 0.03715, 0.8588, 0.08211, 0.9229, 0.08211, 1.0, 0.0, 0.0, 5.96e-08, 3.576e-07, 1.0, 1.0, 1.0, 0.8588, 0.03715, 0.9229, 0.03715, 0.9229, 0.03715, 0.8588, 0.03715, 0.9229, 0.03715, 0.9229, 0.08211, 0.9229, 0.08211, 0.9229, 0.03715, 0.9229, 0.08211, 0.8588, 0.08211, 0.8588, 0.08211, 0.9229, 0.08211, 0.8588, 0.08211, 0.8588, 0.03715, 0.8588, 0.03715, 0.8588, 0.08211])
me_plano_024.materials.append(mat_c1)
me_plano_024.use_remesh_fix_poles = True
me_plano_024.use_remesh_preserve_attributes = False
me_plano_024.update()

# ---- objects
ob_c1 = bpy.data.objects.new('c1', me_plano_004)
ob_c2 = bpy.data.objects.new('c2', me_plano_005)
ob_c3 = bpy.data.objects.new('c3', me_plano_006)
ob_c4 = bpy.data.objects.new('c4', me_plano_008)
ob_c5 = bpy.data.objects.new('c5', me_plano_009)
ob_c6 = bpy.data.objects.new('c6', me_plano_011)
ob_c7 = bpy.data.objects.new('c7', me_plano_012)
ob_c8 = bpy.data.objects.new('c8', me_plano_013)
ob_c9 = bpy.data.objects.new('c9', me_plano_014)
ob_c10 = bpy.data.objects.new('c10', me_plano_015)
ob_c11 = bpy.data.objects.new('c11', me_plano_016)
ob_c12 = bpy.data.objects.new('c12', me_plano_017)
ob_c13 = bpy.data.objects.new('c13', me_plano_019)
ob_c14 = bpy.data.objects.new('c14', me_plano_020)
ob_c15 = bpy.data.objects.new('c15', me_plano_021)
ob_c16 = bpy.data.objects.new('c16', me_plano_022)
ob_c17 = bpy.data.objects.new('c17', me_plano_023)
ob_c18 = bpy.data.objects.new('c18', me_plano_024)

# ---- transforms, parenting, visibility, modifiers, constraints
ob_c1.location = (-9.984, -4.392, 0.0)
ob_c2.location = (-9.984, -4.392, 0.0)
ob_c3.location = (-9.984, -4.392, 0.0)
ob_c4.location = (-9.984, -4.392, 0.0)
ob_c5.location = (-9.984, -4.392, 0.0)
ob_c6.location = (-9.984, -4.392, 0.0)
ob_c7.location = (-9.984, -4.392, 0.0)
ob_c8.location = (-9.984, -4.392, 0.0)
ob_c9.location = (-9.984, -4.392, 0.0)
ob_c10.location = (-9.984, -4.392, 0.0)
ob_c11.location = (-9.984, -4.392, 0.0)
ob_c12.location = (-9.984, -4.392, 0.0)
ob_c13.location = (-9.984, -4.392, 0.0)
ob_c14.location = (-9.984, -4.392, 0.0)
ob_c15.location = (-9.984, -4.392, 0.0)
ob_c16.location = (-9.984, -4.392, 0.0)
ob_c17.location = (-9.984, -4.392, 0.0)
ob_c18.location = (-9.984, -4.392, 0.0)

# ---- collection membership
col_garage.objects.link(ob_c1)
col_garage.objects.link(ob_c2)
col_garage.objects.link(ob_c3)
col_garage.objects.link(ob_c4)
col_garage.objects.link(ob_c5)
col_garage.objects.link(ob_c6)
col_garage.objects.link(ob_c7)
col_garage.objects.link(ob_c8)
col_garage.objects.link(ob_c9)
col_garage.objects.link(ob_c10)
col_garage.objects.link(ob_c11)
col_garage.objects.link(ob_c12)
col_garage.objects.link(ob_c13)
col_garage.objects.link(ob_c14)
col_garage.objects.link(ob_c15)
col_garage.objects.link(ob_c16)
col_garage.objects.link(ob_c17)
col_garage.objects.link(ob_c18)

# ---- scene / render settings (as saved in the file)
scene.frame_start = 1; scene.frame_end = 249; scene.frame_set(1)
scene.render.engine = 'BLENDER_EEVEE_NEXT'
scene.cycles.use_denoising = False
scene.cycles.samples = 128
scene.cycles.sampling_pattern = 'TABULATED_SOBOL'
scene.cycles.use_adaptive_sampling = False
scene.cycles.use_light_tree = False
scene.view_settings.view_transform = 'Filmic'
bpy.context.view_layer.update()

# ---- added for rendering (the .blend has no active camera and no usable light): camera, sun
cam_auto = bpy.data.cameras.new('AutoCamera')
cam_auto.lens = 50.0
cam_auto.sensor_width = 36.0
cam_auto.clip_end = 1000.0
ob_auto_camera = bpy.data.objects.new('AutoCamera', cam_auto)
scene.collection.objects.link(ob_auto_camera)
ob_auto_camera.location = (9.62272, -11.5371, 8.64016)
ob_auto_camera.rotation_euler = (1.09748, -7.21219e-08, 0.694738)
scene.camera = ob_auto_camera
light_auto_sun = bpy.data.lights.new('AutoSun', 'SUN')
light_auto_sun.energy = 3.0
light_auto_sun.angle = 0.0523599
ob_auto_sun = bpy.data.objects.new('AutoSun', light_auto_sun)
scene.collection.objects.link(ob_auto_sun)
ob_auto_sun.rotation_euler = (0.872665, 0.174533, 0.523599)
bpy.context.view_layer.update()
